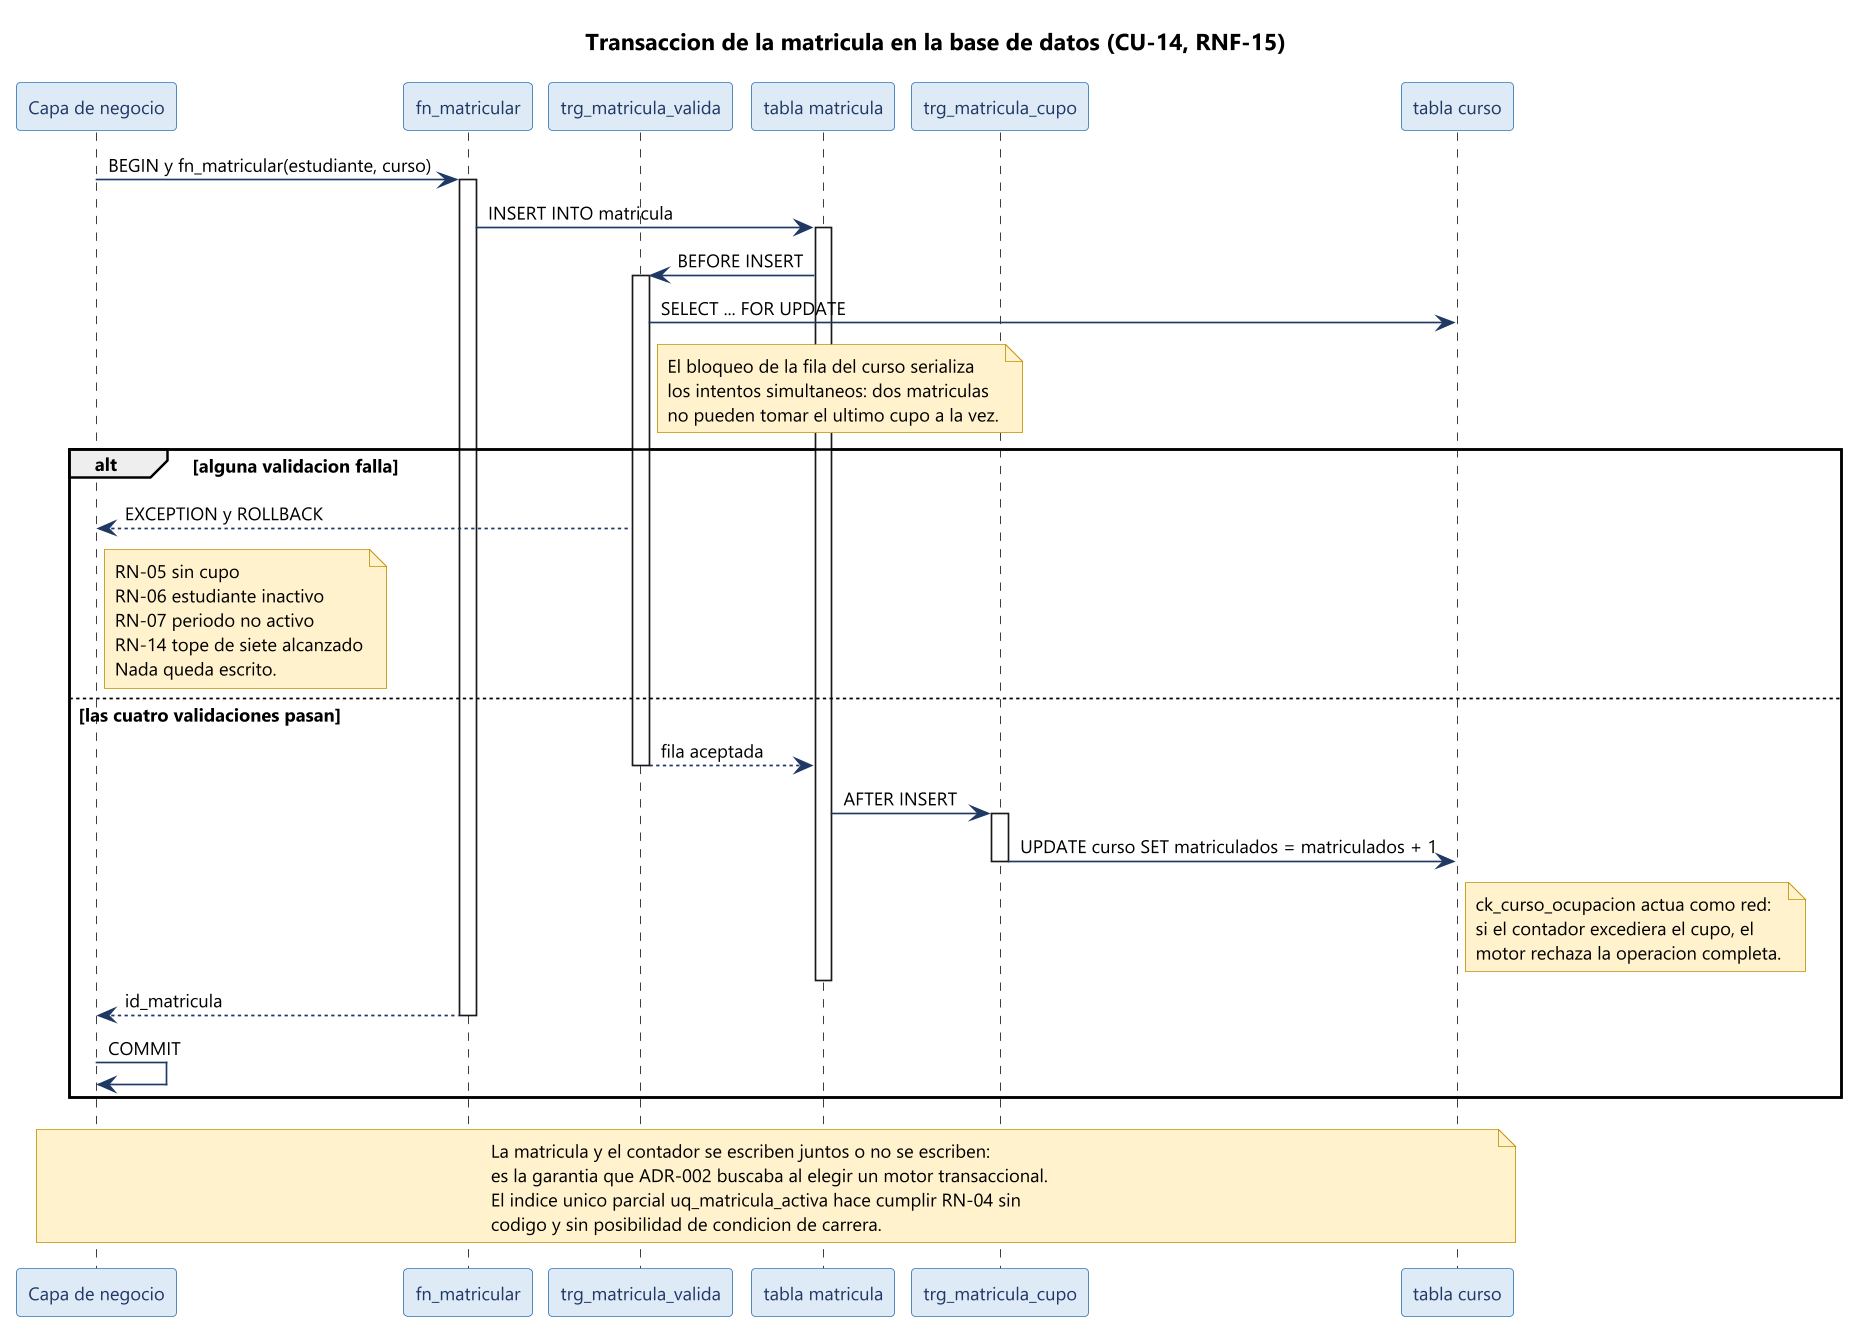

The diagram above was rendered by PlantUML. Its source (embedded in the PNG):
@startuml 08-transaccion-matricula
!pragma layout smetana
skinparam dpi 160
skinparam defaultFontName "Segoe UI"
skinparam defaultFontSize 11
skinparam shadowing false
skinparam backgroundColor #FFFFFF
skinparam sequenceArrowColor #1F3864
skinparam participant {
  BorderColor #2E75B6
  BackgroundColor #DEEBF7
  FontColor #1F3864
}
skinparam note {
  BackgroundColor #FFF2CC
  BorderColor #BF9000
}

title Transaccion de la matricula en la base de datos (CU-14, RNF-15)

participant "Capa de negocio" as neg
participant "fn_matricular" as fn
participant "trg_matricula_valida" as tgv
participant "tabla matricula" as tm
participant "trg_matricula_cupo" as tgc
participant "tabla curso" as tc

neg -> fn : BEGIN y fn_matricular(estudiante, curso)
activate fn

fn -> tm : INSERT INTO matricula
activate tm
tm -> tgv : BEFORE INSERT
activate tgv

tgv -> tc : SELECT ... FOR UPDATE
note right of tgv
  El bloqueo de la fila del curso serializa
  los intentos simultaneos: dos matriculas
  no pueden tomar el ultimo cupo a la vez.
end note

alt alguna validacion falla
  tgv --> neg : EXCEPTION y ROLLBACK
  note right of neg
    RN-05 sin cupo
    RN-06 estudiante inactivo
    RN-07 periodo no activo
    RN-14 tope de siete alcanzado
    Nada queda escrito.
  end note
else las cuatro validaciones pasan
  tgv --> tm : fila aceptada
  deactivate tgv
  tm -> tgc : AFTER INSERT
  activate tgc
  tgc -> tc : UPDATE curso SET matriculados = matriculados + 1
  note right of tc
    ck_curso_ocupacion actua como red:
    si el contador excediera el cupo, el
    motor rechaza la operacion completa.
  end note
  deactivate tgc
  deactivate tm
  fn --> neg : id_matricula
  deactivate fn
  neg -> neg : COMMIT
end

note across
  La matricula y el contador se escriben juntos o no se escriben:
  es la garantia que ADR-002 buscaba al elegir un motor transaccional.
  El indice unico parcial uq_matricula_activa hace cumplir RN-04 sin
  codigo y sin posibilidad de condicion de carrera.
end note
@enduml